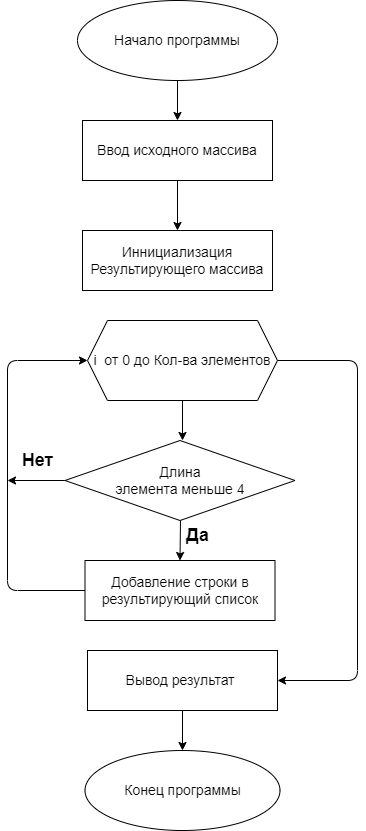

The diagram above was exported from draw.io. Its source (the exported page's mxGraphModel, read from the mxfile embedded in the PNG):
<mxGraphModel dx="814" dy="449" grid="1" gridSize="10" guides="1" tooltips="1" connect="1" arrows="1" fold="1" page="1" pageScale="1" pageWidth="850" pageHeight="1100" math="0" shadow="0">
  <root>
    <mxCell id="0" />
    <mxCell id="1" parent="0" />
    <mxCell id="2" style="edgeStyle=none;html=1;exitX=0.5;exitY=1;exitDx=0;exitDy=0;entryX=0.5;entryY=0;entryDx=0;entryDy=0;fontSize=14;" edge="1" parent="1" target="4">
      <mxGeometry relative="1" as="geometry">
        <mxPoint x="230" y="100" as="sourcePoint" />
      </mxGeometry>
    </mxCell>
    <mxCell id="3" style="edgeStyle=none;html=1;exitX=0.5;exitY=1;exitDx=0;exitDy=0;entryX=0.5;entryY=0;entryDx=0;entryDy=0;fontSize=14;" edge="1" parent="1" source="4" target="5">
      <mxGeometry relative="1" as="geometry" />
    </mxCell>
    <mxCell id="4" value="Ввод исходного массива" style="whiteSpace=wrap;html=1;fontSize=14;" vertex="1" parent="1">
      <mxGeometry x="135" y="140" width="190" height="60" as="geometry" />
    </mxCell>
    <mxCell id="5" value="Иннициализация Результирующего массива" style="whiteSpace=wrap;html=1;fontSize=14;" vertex="1" parent="1">
      <mxGeometry x="135" y="250" width="190" height="60" as="geometry" />
    </mxCell>
    <mxCell id="6" style="edgeStyle=none;html=1;entryX=0.5;entryY=0;entryDx=0;entryDy=0;fontSize=14;" edge="1" parent="1" target="9">
      <mxGeometry relative="1" as="geometry">
        <mxPoint x="233" y="540" as="sourcePoint" />
      </mxGeometry>
    </mxCell>
    <mxCell id="7" style="edgeStyle=none;html=1;exitX=0.5;exitY=1;exitDx=0;exitDy=0;entryX=0.5;entryY=0;entryDx=0;entryDy=0;fontSize=14;" edge="1" parent="1" source="8" target="10">
      <mxGeometry relative="1" as="geometry" />
    </mxCell>
    <mxCell id="8" value="Вывод результат&amp;nbsp;" style="whiteSpace=wrap;html=1;fontSize=14;" vertex="1" parent="1">
      <mxGeometry x="140" y="670" width="190" height="60" as="geometry" />
    </mxCell>
    <mxCell id="18" style="edgeStyle=none;html=1;exitX=0;exitY=0.5;exitDx=0;exitDy=0;fontSize=14;entryX=0;entryY=0.5;entryDx=0;entryDy=0;" edge="1" parent="1" source="9" target="13">
      <mxGeometry relative="1" as="geometry">
        <mxPoint x="80" y="440" as="targetPoint" />
        <Array as="points">
          <mxPoint x="60" y="610" />
          <mxPoint x="60" y="380" />
        </Array>
      </mxGeometry>
    </mxCell>
    <mxCell id="9" value="Добавление строки в результирующий список" style="whiteSpace=wrap;html=1;fontSize=14;" vertex="1" parent="1">
      <mxGeometry x="137.5" y="580" width="190" height="60" as="geometry" />
    </mxCell>
    <mxCell id="10" value="Конец программы&lt;br&gt;" style="ellipse;whiteSpace=wrap;html=1;fontSize=14;" vertex="1" parent="1">
      <mxGeometry x="137.5" y="770" width="195" height="80" as="geometry" />
    </mxCell>
    <mxCell id="11" style="edgeStyle=none;html=1;exitX=0.5;exitY=1;exitDx=0;exitDy=0;entryX=0.5;entryY=0;entryDx=0;entryDy=0;fontSize=14;" edge="1" parent="1" source="13">
      <mxGeometry relative="1" as="geometry">
        <mxPoint x="235" y="460" as="targetPoint" />
      </mxGeometry>
    </mxCell>
    <mxCell id="12" style="edgeStyle=none;html=1;exitX=1;exitY=0.5;exitDx=0;exitDy=0;entryX=1;entryY=0.5;entryDx=0;entryDy=0;fontSize=14;" edge="1" parent="1" source="13" target="8">
      <mxGeometry relative="1" as="geometry">
        <Array as="points">
          <mxPoint x="410" y="380" />
          <mxPoint x="410" y="700" />
        </Array>
      </mxGeometry>
    </mxCell>
    <mxCell id="13" value="i&amp;nbsp; от 0 до Кол-ва элементов" style="shape=hexagon;perimeter=hexagonPerimeter2;whiteSpace=wrap;html=1;fixedSize=1;fontSize=14;" vertex="1" parent="1">
      <mxGeometry x="140" y="340" width="190" height="80" as="geometry" />
    </mxCell>
    <mxCell id="19" style="edgeStyle=none;html=1;exitX=0;exitY=0.5;exitDx=0;exitDy=0;fontSize=14;" edge="1" parent="1" source="14">
      <mxGeometry relative="1" as="geometry">
        <mxPoint x="60" y="500" as="targetPoint" />
      </mxGeometry>
    </mxCell>
    <mxCell id="14" value="Длина &lt;br&gt;элемента меньше 4" style="rhombus;whiteSpace=wrap;html=1;fontSize=14;" vertex="1" parent="1">
      <mxGeometry x="117.5" y="460" width="230" height="80" as="geometry" />
    </mxCell>
    <mxCell id="15" value="&lt;b style=&quot;&quot;&gt;&lt;font style=&quot;font-size: 18px;&quot;&gt;Да&lt;/font&gt;&lt;/b&gt;" style="text;html=1;align=center;verticalAlign=middle;resizable=0;points=[];autosize=1;strokeColor=none;fillColor=none;fontSize=14;" vertex="1" parent="1">
      <mxGeometry x="225" y="535" width="50" height="40" as="geometry" />
    </mxCell>
    <mxCell id="16" value="&lt;font style=&quot;font-size: 14px;&quot;&gt;Начало программы&lt;/font&gt;" style="ellipse;whiteSpace=wrap;html=1;" vertex="1" parent="1">
      <mxGeometry x="130" y="20" width="200" height="80" as="geometry" />
    </mxCell>
    <mxCell id="20" value="&lt;b&gt;&lt;font style=&quot;font-size: 18px;&quot;&gt;Нет&lt;/font&gt;&lt;/b&gt;" style="text;html=1;align=center;verticalAlign=middle;resizable=0;points=[];autosize=1;strokeColor=none;fillColor=none;fontSize=14;" vertex="1" parent="1">
      <mxGeometry x="60" y="460" width="60" height="40" as="geometry" />
    </mxCell>
  </root>
</mxGraphModel>